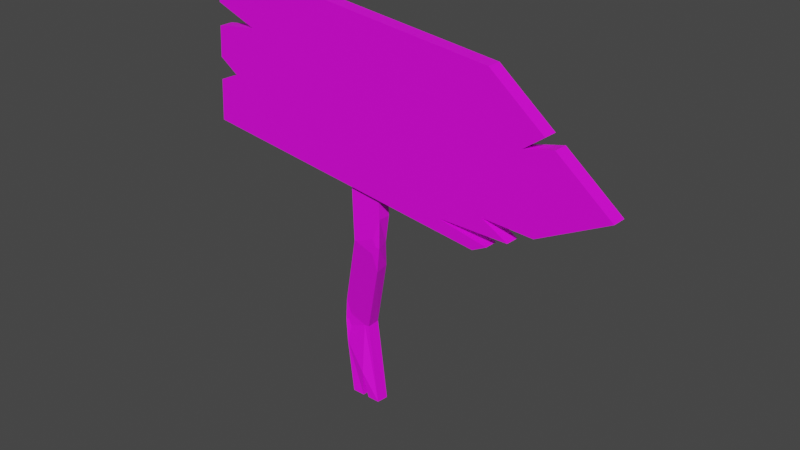 # Source: return_sign.blend  (saved by Blender 3.0.42; exported with 4.5.12 LTS)
import bpy
from mathutils import Matrix  # noqa: F401  (used for matrix-valued properties, if any)

bpy.ops.wm.read_factory_settings(use_empty=True)
scene = bpy.context.scene
scene.name = 'Scene'

# ---- collections
col_collection = bpy.data.collections.new('Collection'); scene.collection.children.link(col_collection)

# ---- images (referenced by path relative to the original .blend; pixels are not part of the script)
import os
ASSET_DIR = os.environ.get("B2B_ASSET_DIR", "")  # directory of the original .blend (textures are referenced by path, not embedded)
HERE = os.path.dirname(os.path.abspath(__file__))  # packed textures are extracted next to this script under _unpacked/

def load_image(name, relpath, width, height, colorspace="sRGB"):
    """Load a texture the original file referenced (path relative to the .blend, or extracted next to this script)."""
    p = next((c for c in (os.path.join(HERE, relpath), os.path.join(ASSET_DIR, relpath)) if relpath and os.path.exists(c)), "")
    if p:
        img = bpy.data.images.load(p, check_existing=True)
        img.name = name
    else:  # same state as the original file: an image datablock whose file is absent (Cycles renders it pink)
        img = bpy.data.images.new(name, width, height)
        img.source = "FILE"
        img.filepath = "//" + (relpath or name)
    img.colorspace_settings.name = colorspace
    return img
img_sign_jpg = load_image('sign.jpg', 'sign.jpg', 1024, 1024, 'sRGB')

# ---- materials (node trees are filled in below, after node groups)
mat_sign = bpy.data.materials.new('sign')
mat_sign.use_transparent_shadow = False

# ---- material node trees
mat_sign.use_nodes = True; mat_sign.node_tree.nodes.clear()
_N = mat_sign.node_tree.nodes; _L = mat_sign.node_tree.links
n0 = _N.new('ShaderNodeBsdfPrincipled'); n0.name = 'Principled BSDF'; n0.location = (10, 300)
n0.distribution = 'GGX'
n0.subsurface_method = 'RANDOM_WALK_SKIN'
n0.inputs[3].default_value = 1.45
n0.inputs[27].default_value = (0.0, 0.0, 0.0, 1.0)
n0.inputs[28].default_value = 1.0
n1 = _N.new('ShaderNodeOutputMaterial'); n1.name = 'Material Output'; n1.location = (300, 300)
n2 = _N.new('ShaderNodeTexImage'); n2.name = 'Image Texture'; n2.location = (-383, 169)
n2.image = img_sign_jpg
_L.new(n0.outputs[0], n1.inputs[0])
_L.new(n2.outputs[0], n0.inputs[0])
n1.is_active_output = True

# ---- world
world_world = bpy.data.worlds.new('World'); scene.world = world_world
world_world.use_nodes = True; world_world.node_tree.nodes.clear()
_N = world_world.node_tree.nodes; _L = world_world.node_tree.links
n0 = _N.new('ShaderNodeOutputWorld'); n0.name = 'World Output'; n0.location = (300, 300)
n1 = _N.new('ShaderNodeBackground'); n1.name = 'Background'; n1.location = (10, 300)
n1.inputs[0].default_value = (0.05088, 0.05088, 0.05088, 1.0)
_L.new(n1.outputs[0], n0.inputs[0])
n0.is_active_output = True
world_world.color = (0.05088, 0.05088, 0.05088)
world_world.use_sun_shadow = False
world_world.sun_shadow_jitter_overblur = 0.0

# ---- meshes
me_plane = bpy.data.meshes.new('Plane')
me_plane.from_pydata([(-0.1, 4.371e-08, 0.0), (0.1, 4.371e-08, 0.0), (-0.1, -4.371e-08, 2.0), (0.1, -4.371e-08, 2.0), (-1.136, -0.01818, 1.587), (0.8559, -0.1023, 1.385), (-1.074, -0.02083, 2.613), (0.9186, -0.105, 2.411), (1.684, -0.1373, 1.817), (1.27, -0.1198, 2.138), (1.332, -0.1225, 2.09), (1.141, -0.1144, 2.042), (1.239, -0.1185, 1.585), (0.9481, -0.1062, 1.433), (0.911, -0.1047, 1.593), (1.081, -0.1118, 1.502), (0.6155, -0.09218, 1.493), (-1.111, -0.01925, 2.001), (-1.12, -0.01888, 1.856), (-0.9791, -0.02482, 1.915), (-1.099, -0.01976, 2.198), (-1.09, -0.02013, 2.343), (-0.8084, -0.03203, 2.242), (-0.01083, -0.0654, 1.133), (-0.0201, 0.05862, 0.4779), (0.17, -0.05132, 1.32), (0.0008753, -0.0654, 1.133), (0.1328, -0.03197, 0.9563), (0.1284, -0.06128, 1.187), (0.1448, -0.0574, 1.135), (0.1175, -0.05561, 1.081), (0.167, -0.05148, 1.136), (-0.1797, 0.03892, 0.3173), (-0.05332, 0.05862, 0.4779), (-0.1701, 0.02901, 0.6342), (-0.1594, 0.05285, 0.4308), (-0.1768, 0.05032, 0.4772), (-0.1566, 0.04995, 0.5237), (-0.1936, 0.04418, 0.4766), (-0.09048, -0.01819, 0.8835), (-0.02046, 4.371e-08, 0.0), (0.02046, 4.371e-08, 0.0), (-0.02517, 4.371e-08, 0.1658)], [], [(4, 5, 13, 16, 15, 14, 12, 8, 10, 11, 9, 7, 6, 21, 22, 20, 17, 19, 18), (34, 37, 33, 24, 27, 30, 26, 23, 39), (25, 28, 29, 31), (26, 30, 29, 28), (27, 31, 29, 30), (23, 26, 28, 25, 3, 2), (32, 35, 36, 38), (33, 37, 36, 35), (34, 38, 36, 37), (0, 40, 42, 41, 1, 24, 33, 35, 32)])
_uv = me_plane.uv_layers.new(name='UVMap')
_uv.uv.foreach_set('vector', [0.05145, 0.4508, 0.692, 0.3859, 0.7216, 0.4014, 0.6147, 0.4206, 0.7643, 0.4237, 0.7097, 0.4529, 0.8152, 0.4502, 0.9583, 0.5249, 0.8452, 0.6126, 0.7836, 0.5972, 0.8252, 0.6281, 0.7122, 0.7158, 0.07159, 0.7806, 0.06631, 0.6941, 0.1568, 0.6614, 0.06345, 0.6472, 0.05959, 0.5841, 0.102, 0.5563, 0.05673, 0.5373, 0.3736, 0.2286, 0.3308, 0.2234, 0.3131, 0.1834, 0.3131, 0.1705, 0.4983, 0.1114, 0.5466, 0.1173, 0.5666, 0.1624, 0.5666, 0.1669, 0.4701, 0.1978, 0.6389, 0.09695, 0.5878, 0.113, 0.5673, 0.1067, 0.5677, 0.09809, 0.5666, 0.1624, 0.5466, 0.1173, 0.5673, 0.1067, 0.5878, 0.113, 0.4983, 0.1114, 0.5677, 0.09809, 0.5673, 0.1067, 0.5466, 0.1173, 0.5666, 0.1669, 0.5666, 0.1624, 0.5878, 0.113, 0.6389, 0.09695, 0.9023, 0.124, 0.9023, 0.2015, 0.2509, 0.2323, 0.2949, 0.2245, 0.3128, 0.2312, 0.3126, 0.2377, 0.3131, 0.1834, 0.3308, 0.2234, 0.3128, 0.2312, 0.2949, 0.2245, 0.3736, 0.2286, 0.3126, 0.2377, 0.3128, 0.2312, 0.3308, 0.2234, 0.1281, 0.2015, 0.1281, 0.1707, 0.1923, 0.1725, 0.1281, 0.1548, 0.1281, 0.124, 0.3131, 0.1705, 0.3131, 0.1834, 0.2949, 0.2245, 0.2509, 0.2323])
me_plane.materials.append(mat_sign)
me_plane.use_remesh_fix_poles = True
me_plane.use_remesh_preserve_attributes = False
me_plane.update()

# ---- objects
ob_plane = bpy.data.objects.new('Plane', me_plane)

# ---- transforms, parenting, visibility, modifiers, constraints
ob_plane.location = (0.0, 0.0, 0.0)
_m = ob_plane.modifiers.new('Solidify', 'SOLIDIFY')
_m.thickness = 0.086

# ---- collection membership
col_collection.objects.link(ob_plane)

# ---- scene / render settings (as saved in the file)
scene.frame_start = 1; scene.frame_end = 250; scene.frame_set(1)
scene.render.engine = 'BLENDER_EEVEE_NEXT'
scene.cycles.sampling_pattern = 'TABULATED_SOBOL'
scene.cycles.use_light_tree = False
scene.view_settings.view_transform = 'Filmic'
bpy.context.view_layer.update()

# ---- added for rendering (the .blend has no active camera and no usable light): camera, sun
cam_auto = bpy.data.cameras.new('AutoCamera')
cam_auto.lens = 50.0
cam_auto.sensor_width = 36.0
cam_auto.clip_end = 1000.0
ob_auto_camera = bpy.data.objects.new('AutoCamera', cam_auto)
scene.collection.objects.link(ob_auto_camera)
ob_auto_camera.location = (3.85151, -4.28723, 4.1614)
ob_auto_camera.rotation_euler = (1.09748, -7.21219e-08, 0.694738)
scene.camera = ob_auto_camera
light_auto_sun = bpy.data.lights.new('AutoSun', 'SUN')
light_auto_sun.energy = 3.0
light_auto_sun.angle = 0.0523599
ob_auto_sun = bpy.data.objects.new('AutoSun', light_auto_sun)
scene.collection.objects.link(ob_auto_sun)
ob_auto_sun.rotation_euler = (0.872665, 0.174533, 0.523599)
bpy.context.view_layer.update()
